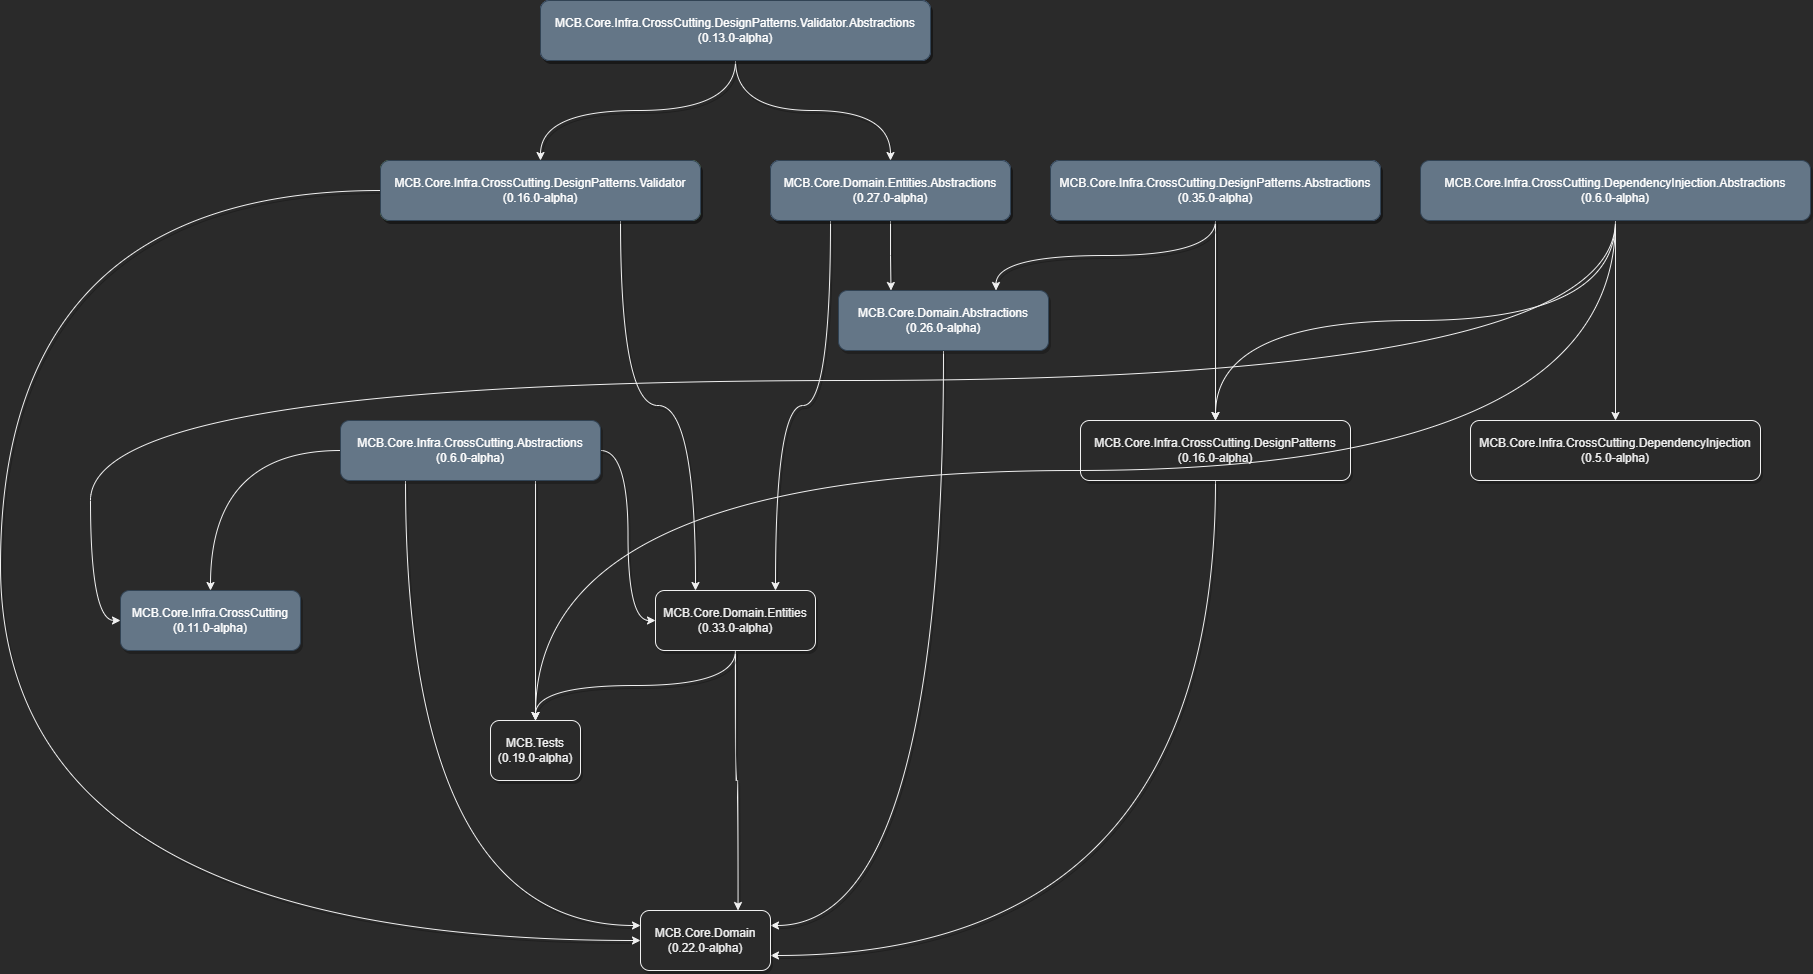

The diagram above was exported from draw.io. Its source (the exported page's mxGraphModel, read from the mxfile embedded in the PNG):
<mxGraphModel dx="3231" dy="857" grid="1" gridSize="10" guides="1" tooltips="1" connect="1" arrows="1" fold="1" page="1" pageScale="1" pageWidth="1169" pageHeight="827" math="0" shadow="0">
  <root>
    <mxCell id="0" />
    <mxCell id="1" parent="0" />
    <mxCell id="PcA1VfBWENAPqxb3NAZG-33" style="edgeStyle=orthogonalEdgeStyle;rounded=1;orthogonalLoop=1;jettySize=auto;html=1;exitX=0.75;exitY=1;exitDx=0;exitDy=0;shadow=1;curved=1;" parent="1" source="wrAOR2XyxHAR7YnAa5zK-1" target="PcA1VfBWENAPqxb3NAZG-27" edge="1">
      <mxGeometry relative="1" as="geometry" />
    </mxCell>
    <mxCell id="PcA1VfBWENAPqxb3NAZG-41" style="edgeStyle=orthogonalEdgeStyle;rounded=1;orthogonalLoop=1;jettySize=auto;html=1;exitX=0.25;exitY=1;exitDx=0;exitDy=0;entryX=0;entryY=0.25;entryDx=0;entryDy=0;shadow=1;curved=1;" parent="1" source="wrAOR2XyxHAR7YnAa5zK-1" target="PcA1VfBWENAPqxb3NAZG-14" edge="1">
      <mxGeometry relative="1" as="geometry" />
    </mxCell>
    <mxCell id="tfhzQsaDoBt_08WCgqQs-1" style="edgeStyle=orthogonalEdgeStyle;rounded=1;orthogonalLoop=1;jettySize=auto;html=1;exitX=1;exitY=0.5;exitDx=0;exitDy=0;entryX=0;entryY=0.5;entryDx=0;entryDy=0;shadow=1;curved=1;" parent="1" source="wrAOR2XyxHAR7YnAa5zK-1" target="PcA1VfBWENAPqxb3NAZG-15" edge="1">
      <mxGeometry relative="1" as="geometry" />
    </mxCell>
    <mxCell id="3cqAHnnpNQM2DsdpvmZb-2" style="edgeStyle=orthogonalEdgeStyle;rounded=0;orthogonalLoop=1;jettySize=auto;html=1;curved=1;" parent="1" source="wrAOR2XyxHAR7YnAa5zK-1" target="3cqAHnnpNQM2DsdpvmZb-1" edge="1">
      <mxGeometry relative="1" as="geometry" />
    </mxCell>
    <mxCell id="wrAOR2XyxHAR7YnAa5zK-1" value="MCB.Core.Infra.CrossCutting.Abstractions&lt;br&gt;(0.6.0-alpha)" style="rounded=1;whiteSpace=wrap;html=1;shadow=1;fillColor=#647687;strokeColor=#314354;fontColor=#ffffff;" parent="1" vertex="1">
      <mxGeometry x="100" y="460" width="260" height="60" as="geometry" />
    </mxCell>
    <mxCell id="PcA1VfBWENAPqxb3NAZG-3" value="" style="edgeStyle=orthogonalEdgeStyle;rounded=1;orthogonalLoop=1;jettySize=auto;html=1;shadow=1;curved=1;" parent="1" source="PcA1VfBWENAPqxb3NAZG-1" target="PcA1VfBWENAPqxb3NAZG-2" edge="1">
      <mxGeometry relative="1" as="geometry" />
    </mxCell>
    <mxCell id="PcA1VfBWENAPqxb3NAZG-36" style="edgeStyle=orthogonalEdgeStyle;rounded=1;orthogonalLoop=1;jettySize=auto;html=1;exitX=0.5;exitY=1;exitDx=0;exitDy=0;entryX=0.75;entryY=0;entryDx=0;entryDy=0;shadow=1;curved=1;" parent="1" source="PcA1VfBWENAPqxb3NAZG-1" target="PcA1VfBWENAPqxb3NAZG-9" edge="1">
      <mxGeometry relative="1" as="geometry" />
    </mxCell>
    <mxCell id="PcA1VfBWENAPqxb3NAZG-1" value="MCB.Core.Infra.CrossCutting.DesignPatterns.Abstractions&lt;br&gt;(0.33.0-alpha)" style="rounded=1;whiteSpace=wrap;html=1;shadow=1;fillColor=#dae8fc;strokeColor=#6c8ebf;" parent="1" vertex="1">
      <mxGeometry x="810" y="200" width="330" height="60" as="geometry" />
    </mxCell>
    <mxCell id="PcA1VfBWENAPqxb3NAZG-37" style="edgeStyle=orthogonalEdgeStyle;rounded=1;orthogonalLoop=1;jettySize=auto;html=1;exitX=0.5;exitY=1;exitDx=0;exitDy=0;entryX=1;entryY=0.75;entryDx=0;entryDy=0;shadow=1;curved=1;" parent="1" source="PcA1VfBWENAPqxb3NAZG-2" target="PcA1VfBWENAPqxb3NAZG-14" edge="1">
      <mxGeometry relative="1" as="geometry" />
    </mxCell>
    <mxCell id="PcA1VfBWENAPqxb3NAZG-2" value="MCB.Core.Infra.CrossCutting.DesignPatterns&lt;br&gt;(0.16.0-alpha)" style="rounded=1;whiteSpace=wrap;html=1;shadow=1;" parent="1" vertex="1">
      <mxGeometry x="840" y="460" width="270" height="60" as="geometry" />
    </mxCell>
    <mxCell id="PcA1VfBWENAPqxb3NAZG-25" style="edgeStyle=orthogonalEdgeStyle;rounded=1;orthogonalLoop=1;jettySize=auto;html=1;exitX=0.5;exitY=1;exitDx=0;exitDy=0;shadow=1;curved=1;" parent="1" source="PcA1VfBWENAPqxb3NAZG-4" target="PcA1VfBWENAPqxb3NAZG-5" edge="1">
      <mxGeometry relative="1" as="geometry" />
    </mxCell>
    <mxCell id="PcA1VfBWENAPqxb3NAZG-26" style="edgeStyle=orthogonalEdgeStyle;rounded=1;orthogonalLoop=1;jettySize=auto;html=1;exitX=0.5;exitY=1;exitDx=0;exitDy=0;shadow=1;curved=1;" parent="1" source="PcA1VfBWENAPqxb3NAZG-4" target="PcA1VfBWENAPqxb3NAZG-7" edge="1">
      <mxGeometry relative="1" as="geometry" />
    </mxCell>
    <mxCell id="PcA1VfBWENAPqxb3NAZG-4" value="MCB.Core.Infra.CrossCutting.DesignPatterns.Validator.Abstractions&lt;br&gt;(0.13.0-alpha)" style="rounded=1;whiteSpace=wrap;html=1;shadow=1;fillColor=#dae8fc;strokeColor=#6c8ebf;" parent="1" vertex="1">
      <mxGeometry x="300" y="40" width="390" height="60" as="geometry" />
    </mxCell>
    <mxCell id="PcA1VfBWENAPqxb3NAZG-38" style="edgeStyle=orthogonalEdgeStyle;rounded=1;orthogonalLoop=1;jettySize=auto;html=1;exitX=0.75;exitY=1;exitDx=0;exitDy=0;entryX=0.25;entryY=0;entryDx=0;entryDy=0;shadow=1;curved=1;" parent="1" source="PcA1VfBWENAPqxb3NAZG-5" target="PcA1VfBWENAPqxb3NAZG-15" edge="1">
      <mxGeometry relative="1" as="geometry" />
    </mxCell>
    <mxCell id="PcA1VfBWENAPqxb3NAZG-39" style="edgeStyle=orthogonalEdgeStyle;rounded=1;orthogonalLoop=1;jettySize=auto;html=1;exitX=0;exitY=0.5;exitDx=0;exitDy=0;entryX=0;entryY=0.5;entryDx=0;entryDy=0;shadow=1;curved=1;" parent="1" source="PcA1VfBWENAPqxb3NAZG-5" target="PcA1VfBWENAPqxb3NAZG-14" edge="1">
      <mxGeometry relative="1" as="geometry">
        <Array as="points">
          <mxPoint x="-240" y="230" />
          <mxPoint x="-240" y="980" />
        </Array>
      </mxGeometry>
    </mxCell>
    <mxCell id="PcA1VfBWENAPqxb3NAZG-5" value="MCB.Core.Infra.CrossCutting.DesignPatterns.Validator&lt;br&gt;(0.16.0-alpha)" style="rounded=1;whiteSpace=wrap;html=1;shadow=1;fillColor=#d5e8d4;strokeColor=#82b366;" parent="1" vertex="1">
      <mxGeometry x="140" y="200" width="320" height="60" as="geometry" />
    </mxCell>
    <mxCell id="PcA1VfBWENAPqxb3NAZG-31" style="edgeStyle=orthogonalEdgeStyle;rounded=1;orthogonalLoop=1;jettySize=auto;html=1;exitX=0.5;exitY=1;exitDx=0;exitDy=0;entryX=0.25;entryY=0;entryDx=0;entryDy=0;shadow=1;curved=1;" parent="1" source="PcA1VfBWENAPqxb3NAZG-7" target="PcA1VfBWENAPqxb3NAZG-9" edge="1">
      <mxGeometry relative="1" as="geometry" />
    </mxCell>
    <mxCell id="tfhzQsaDoBt_08WCgqQs-2" style="edgeStyle=orthogonalEdgeStyle;rounded=1;orthogonalLoop=1;jettySize=auto;html=1;exitX=0.25;exitY=1;exitDx=0;exitDy=0;entryX=0.75;entryY=0;entryDx=0;entryDy=0;shadow=1;curved=1;" parent="1" source="PcA1VfBWENAPqxb3NAZG-7" target="PcA1VfBWENAPqxb3NAZG-15" edge="1">
      <mxGeometry relative="1" as="geometry" />
    </mxCell>
    <mxCell id="PcA1VfBWENAPqxb3NAZG-7" value="MCB.Core.Domain.Entities.Abstractions&lt;br&gt;(0.27.0-alpha)" style="rounded=1;whiteSpace=wrap;html=1;shadow=1;fillColor=#dae8fc;strokeColor=#6c8ebf;" parent="1" vertex="1">
      <mxGeometry x="530" y="200" width="240" height="60" as="geometry" />
    </mxCell>
    <mxCell id="PcA1VfBWENAPqxb3NAZG-42" style="edgeStyle=orthogonalEdgeStyle;rounded=1;orthogonalLoop=1;jettySize=auto;html=1;exitX=0.5;exitY=1;exitDx=0;exitDy=0;entryX=1;entryY=0.25;entryDx=0;entryDy=0;shadow=1;curved=1;" parent="1" source="PcA1VfBWENAPqxb3NAZG-9" target="PcA1VfBWENAPqxb3NAZG-14" edge="1">
      <mxGeometry relative="1" as="geometry" />
    </mxCell>
    <mxCell id="PcA1VfBWENAPqxb3NAZG-9" value="MCB.Core.Domain.Abstractions&lt;br&gt;(0.26.0-alpha)" style="rounded=1;whiteSpace=wrap;html=1;shadow=1;fillColor=#647687;strokeColor=#314354;fontColor=#ffffff;" parent="1" vertex="1">
      <mxGeometry x="598" y="330" width="210" height="60" as="geometry" />
    </mxCell>
    <mxCell id="PcA1VfBWENAPqxb3NAZG-14" value="MCB.Core.Domain&lt;br&gt;(0.22.0-alpha)" style="rounded=1;whiteSpace=wrap;html=1;shadow=1;" parent="1" vertex="1">
      <mxGeometry x="400" y="950" width="130" height="60" as="geometry" />
    </mxCell>
    <mxCell id="PcA1VfBWENAPqxb3NAZG-44" style="edgeStyle=orthogonalEdgeStyle;rounded=1;orthogonalLoop=1;jettySize=auto;html=1;exitX=0.5;exitY=1;exitDx=0;exitDy=0;entryX=0.75;entryY=0;entryDx=0;entryDy=0;shadow=1;curved=1;" parent="1" source="PcA1VfBWENAPqxb3NAZG-15" target="PcA1VfBWENAPqxb3NAZG-14" edge="1">
      <mxGeometry relative="1" as="geometry" />
    </mxCell>
    <mxCell id="dP3vPYSttG-R8qExbE_N-1" style="edgeStyle=orthogonalEdgeStyle;rounded=0;orthogonalLoop=1;jettySize=auto;html=1;entryX=0.5;entryY=1;entryDx=0;entryDy=0;exitX=0.5;exitY=0;exitDx=0;exitDy=0;startArrow=classic;startFill=1;endArrow=none;endFill=0;shadow=1;curved=1;" parent="1" source="PcA1VfBWENAPqxb3NAZG-27" target="PcA1VfBWENAPqxb3NAZG-15" edge="1">
      <mxGeometry relative="1" as="geometry">
        <mxPoint x="410" y="640" as="sourcePoint" />
      </mxGeometry>
    </mxCell>
    <mxCell id="PcA1VfBWENAPqxb3NAZG-15" value="MCB.Core.Domain.Entities&lt;br&gt;(0.33.0-alpha)" style="rounded=1;whiteSpace=wrap;html=1;shadow=1;" parent="1" vertex="1">
      <mxGeometry x="415" y="630" width="160" height="60" as="geometry" />
    </mxCell>
    <mxCell id="PcA1VfBWENAPqxb3NAZG-27" value="MCB.Tests&lt;br&gt;(0.19.0-alpha)" style="rounded=1;whiteSpace=wrap;html=1;shadow=1;" parent="1" vertex="1">
      <mxGeometry x="250" y="760" width="90" height="60" as="geometry" />
    </mxCell>
    <mxCell id="AIoY1_LYFTvYuZsFRKm3-2" style="edgeStyle=orthogonalEdgeStyle;rounded=0;orthogonalLoop=1;jettySize=auto;html=1;exitX=0.5;exitY=1;exitDx=0;exitDy=0;entryX=0.5;entryY=0;entryDx=0;entryDy=0;curved=1;" parent="1" source="AIoY1_LYFTvYuZsFRKm3-1" target="PcA1VfBWENAPqxb3NAZG-2" edge="1">
      <mxGeometry relative="1" as="geometry" />
    </mxCell>
    <mxCell id="_YuqJYS4G-YNdIc33ko4-2" style="edgeStyle=orthogonalEdgeStyle;rounded=0;orthogonalLoop=1;jettySize=auto;html=1;exitX=0.5;exitY=1;exitDx=0;exitDy=0;entryX=0.5;entryY=0;entryDx=0;entryDy=0;curved=1;" parent="1" source="AIoY1_LYFTvYuZsFRKm3-1" target="_YuqJYS4G-YNdIc33ko4-1" edge="1">
      <mxGeometry relative="1" as="geometry" />
    </mxCell>
    <mxCell id="ERngwKMEvM7hqib9lWvg-1" style="edgeStyle=orthogonalEdgeStyle;rounded=0;orthogonalLoop=1;jettySize=auto;html=1;exitX=0.5;exitY=1;exitDx=0;exitDy=0;entryX=0.5;entryY=0;entryDx=0;entryDy=0;curved=1;" parent="1" source="AIoY1_LYFTvYuZsFRKm3-1" target="PcA1VfBWENAPqxb3NAZG-27" edge="1">
      <mxGeometry relative="1" as="geometry" />
    </mxCell>
    <mxCell id="3cqAHnnpNQM2DsdpvmZb-3" style="edgeStyle=orthogonalEdgeStyle;curved=1;rounded=0;orthogonalLoop=1;jettySize=auto;html=1;exitX=0.5;exitY=1;exitDx=0;exitDy=0;" parent="1" source="AIoY1_LYFTvYuZsFRKm3-1" target="3cqAHnnpNQM2DsdpvmZb-1" edge="1">
      <mxGeometry relative="1" as="geometry">
        <Array as="points">
          <mxPoint x="1375" y="420" />
          <mxPoint x="-150" y="420" />
          <mxPoint x="-150" y="660" />
        </Array>
      </mxGeometry>
    </mxCell>
    <mxCell id="AIoY1_LYFTvYuZsFRKm3-1" value="MCB.Core.Infra.CrossCutting.DependencyInjection.Abstractions&lt;br&gt;(0.6.0-alpha)" style="rounded=1;whiteSpace=wrap;html=1;shadow=1;fillColor=#647687;strokeColor=#314354;fontColor=#ffffff;" parent="1" vertex="1">
      <mxGeometry x="1180" y="200" width="390" height="60" as="geometry" />
    </mxCell>
    <mxCell id="_YuqJYS4G-YNdIc33ko4-1" value="MCB.Core.Infra.CrossCutting.DependencyInjection&lt;br&gt;(0.5.0-alpha)" style="rounded=1;whiteSpace=wrap;html=1;shadow=1;" parent="1" vertex="1">
      <mxGeometry x="1230" y="460" width="290" height="60" as="geometry" />
    </mxCell>
    <mxCell id="3cqAHnnpNQM2DsdpvmZb-1" value="MCB.Core.Infra.CrossCutting&lt;br&gt;(0.11.0-alpha)" style="rounded=1;whiteSpace=wrap;html=1;shadow=1;fillColor=#647687;strokeColor=#314354;fontColor=#ffffff;" parent="1" vertex="1">
      <mxGeometry x="-120" y="630" width="180" height="60" as="geometry" />
    </mxCell>
    <mxCell id="uEwJerE6B5b-o7ht-VVY-1" value="MCB.Core.Infra.CrossCutting.DesignPatterns.Validator.Abstractions&lt;br&gt;(0.13.0-alpha)" style="rounded=1;whiteSpace=wrap;html=1;shadow=1;fillColor=#647687;strokeColor=#314354;fontColor=#ffffff;" parent="1" vertex="1">
      <mxGeometry x="300" y="40" width="390" height="60" as="geometry" />
    </mxCell>
    <mxCell id="uEwJerE6B5b-o7ht-VVY-2" value="MCB.Core.Infra.CrossCutting.DesignPatterns.Validator&lt;br&gt;(0.16.0-alpha)" style="rounded=1;whiteSpace=wrap;html=1;shadow=1;fillColor=#647687;strokeColor=#314354;fontColor=#ffffff;" parent="1" vertex="1">
      <mxGeometry x="140" y="200" width="320" height="60" as="geometry" />
    </mxCell>
    <mxCell id="uEwJerE6B5b-o7ht-VVY-3" value="MCB.Core.Domain.Entities.Abstractions&lt;br&gt;(0.27.0-alpha)" style="rounded=1;whiteSpace=wrap;html=1;shadow=1;fillColor=#647687;strokeColor=#314354;fontColor=#ffffff;" parent="1" vertex="1">
      <mxGeometry x="530" y="200" width="240" height="60" as="geometry" />
    </mxCell>
    <mxCell id="uEwJerE6B5b-o7ht-VVY-4" value="MCB.Core.Infra.CrossCutting.DesignPatterns.Abstractions&lt;br&gt;(0.35.0-alpha)" style="rounded=1;whiteSpace=wrap;html=1;shadow=1;fillColor=#647687;strokeColor=#314354;fontColor=#ffffff;" parent="1" vertex="1">
      <mxGeometry x="810" y="200" width="330" height="60" as="geometry" />
    </mxCell>
  </root>
</mxGraphModel>